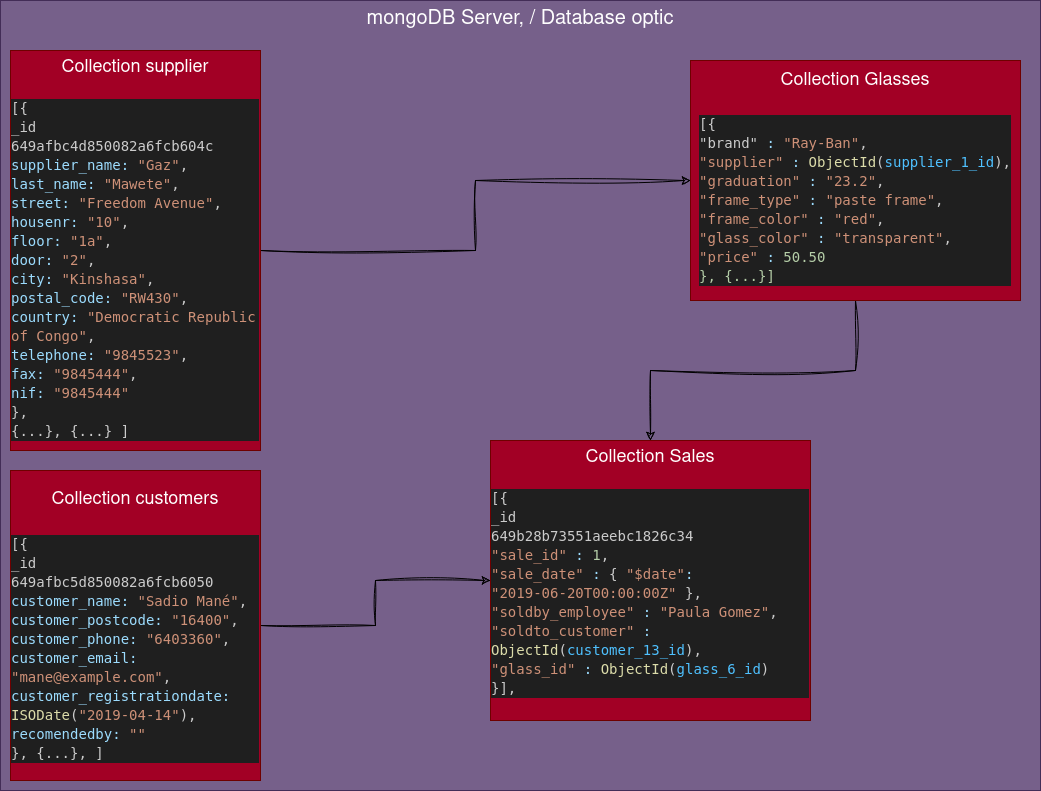

The diagram above was exported from draw.io. Its source (the exported page's mxGraphModel, read from the mxfile embedded in the PNG):
<mxGraphModel dx="1360" dy="763" grid="1" gridSize="10" guides="1" tooltips="1" connect="1" arrows="1" fold="1" page="1" pageScale="1" pageWidth="850" pageHeight="1100" math="0" shadow="0">
  <root>
    <mxCell id="0" />
    <mxCell id="1" parent="0" />
    <mxCell id="3wv4X93bFOMrvDnlai4l-3" value="mongoDB Server, / Database optic" style="rounded=0;whiteSpace=wrap;html=1;verticalAlign=top;fontSize=20;fillColor=#76608a;fontColor=#ffffff;strokeColor=#432D57;" parent="1" vertex="1">
      <mxGeometry x="40" y="90" width="1040" height="790" as="geometry" />
    </mxCell>
    <mxCell id="4AcByVITJHjVL7dofGYZ-2" style="edgeStyle=orthogonalEdgeStyle;rounded=0;sketch=1;hachureGap=4;jiggle=2;curveFitting=1;orthogonalLoop=1;jettySize=auto;html=1;fontFamily=Architects Daughter;fontSource=https%3A%2F%2Ffonts.googleapis.com%2Fcss%3Ffamily%3DArchitects%2BDaughter;fontSize=16;" parent="1" source="3wv4X93bFOMrvDnlai4l-5" target="JsM2NxIEvlIAcW1c5-HZ-2" edge="1">
      <mxGeometry relative="1" as="geometry" />
    </mxCell>
    <mxCell id="3wv4X93bFOMrvDnlai4l-5" value="&lt;div&gt;&lt;font style=&quot;font-size: 18px;&quot;&gt;Collection supplier&lt;/font&gt;&lt;/div&gt;&lt;div&gt;&lt;br&gt;&lt;/div&gt;&lt;div align=&quot;left&quot;&gt;&lt;div style=&quot;color: rgb(204, 204, 204); background-color: rgb(31, 31, 31); font-family: &amp;quot;Droid Sans Mono&amp;quot;, &amp;quot;monospace&amp;quot;, monospace; font-weight: normal; font-size: 14px; line-height: 19px;&quot;&gt;&lt;div&gt; [{&lt;/div&gt;&lt;div&gt;&lt;div class=&quot;leafygreen-ui-egy90n&quot;&gt;&lt;/div&gt;&lt;div data-testid=&quot;hadron-document-element-key&quot; class=&quot;leafygreen-ui-14hsja9&quot;&gt;_id&lt;/div&gt;&lt;div data-testid=&quot;hadron-document-clickable-value&quot;&gt;&lt;div class=&quot;element-value element-value-is-objectid leafygreen-ui-1acu1m1&quot; title=&quot;649afbc4d850082a6fcb604c&quot;&gt;&lt;/div&gt;&lt;/div&gt;649afbc4d850082a6fcb604c&lt;/div&gt;&lt;div&gt;&lt;span style=&quot;color: #cccccc;&quot;&gt;      &lt;/span&gt;&lt;span style=&quot;color: #9cdcfe;&quot;&gt;supplier_name&lt;/span&gt;&lt;span style=&quot;color: #9cdcfe;&quot;&gt;:&lt;/span&gt;&lt;span style=&quot;color: #cccccc;&quot;&gt; &lt;/span&gt;&lt;span style=&quot;color: #ce9178;&quot;&gt;&quot;Gaz&quot;&lt;/span&gt;&lt;span style=&quot;color: #cccccc;&quot;&gt;,&lt;/span&gt;&lt;/div&gt;&lt;div&gt;&lt;span style=&quot;color: #cccccc;&quot;&gt;      &lt;/span&gt;&lt;span style=&quot;color: #9cdcfe;&quot;&gt;last_name&lt;/span&gt;&lt;span style=&quot;color: #9cdcfe;&quot;&gt;:&lt;/span&gt;&lt;span style=&quot;color: #cccccc;&quot;&gt; &lt;/span&gt;&lt;span style=&quot;color: #ce9178;&quot;&gt;&quot;Mawete&quot;&lt;/span&gt;&lt;span style=&quot;color: #cccccc;&quot;&gt;,&lt;/span&gt;&lt;/div&gt;&lt;div&gt;&lt;span style=&quot;color: #cccccc;&quot;&gt;      &lt;/span&gt;&lt;span style=&quot;color: #9cdcfe;&quot;&gt;street&lt;/span&gt;&lt;span style=&quot;color: #9cdcfe;&quot;&gt;:&lt;/span&gt;&lt;span style=&quot;color: #cccccc;&quot;&gt; &lt;/span&gt;&lt;span style=&quot;color: #ce9178;&quot;&gt;&quot;Freedom Avenue&quot;&lt;/span&gt;&lt;span style=&quot;color: #cccccc;&quot;&gt;,&lt;/span&gt;&lt;/div&gt;&lt;div&gt;&lt;span style=&quot;color: #cccccc;&quot;&gt;      &lt;/span&gt;&lt;span style=&quot;color: #9cdcfe;&quot;&gt;housenr&lt;/span&gt;&lt;span style=&quot;color: #9cdcfe;&quot;&gt;:&lt;/span&gt;&lt;span style=&quot;color: #cccccc;&quot;&gt; &lt;/span&gt;&lt;span style=&quot;color: #ce9178;&quot;&gt;&quot;10&quot;&lt;/span&gt;&lt;span style=&quot;color: #cccccc;&quot;&gt;,&lt;/span&gt;&lt;/div&gt;&lt;div&gt;&lt;span style=&quot;color: #cccccc;&quot;&gt;      &lt;/span&gt;&lt;span style=&quot;color: #9cdcfe;&quot;&gt;floor&lt;/span&gt;&lt;span style=&quot;color: #9cdcfe;&quot;&gt;:&lt;/span&gt;&lt;span style=&quot;color: #cccccc;&quot;&gt; &lt;/span&gt;&lt;span style=&quot;color: #ce9178;&quot;&gt;&quot;1a&quot;&lt;/span&gt;&lt;span style=&quot;color: #cccccc;&quot;&gt;,&lt;/span&gt;&lt;/div&gt;&lt;div&gt;&lt;span style=&quot;color: #cccccc;&quot;&gt;      &lt;/span&gt;&lt;span style=&quot;color: #9cdcfe;&quot;&gt;door&lt;/span&gt;&lt;span style=&quot;color: #9cdcfe;&quot;&gt;:&lt;/span&gt;&lt;span style=&quot;color: #cccccc;&quot;&gt; &lt;/span&gt;&lt;span style=&quot;color: #ce9178;&quot;&gt;&quot;2&quot;&lt;/span&gt;&lt;span style=&quot;color: #cccccc;&quot;&gt;,&lt;/span&gt;&lt;/div&gt;&lt;div&gt;&lt;span style=&quot;color: #cccccc;&quot;&gt;      &lt;/span&gt;&lt;span style=&quot;color: #9cdcfe;&quot;&gt;city&lt;/span&gt;&lt;span style=&quot;color: #9cdcfe;&quot;&gt;:&lt;/span&gt;&lt;span style=&quot;color: #cccccc;&quot;&gt; &lt;/span&gt;&lt;span style=&quot;color: #ce9178;&quot;&gt;&quot;Kinshasa&quot;&lt;/span&gt;&lt;span style=&quot;color: #cccccc;&quot;&gt;,&lt;/span&gt;&lt;/div&gt;&lt;div&gt;&lt;span style=&quot;color: #cccccc;&quot;&gt;      &lt;/span&gt;&lt;span style=&quot;color: #9cdcfe;&quot;&gt;postal_code&lt;/span&gt;&lt;span style=&quot;color: #9cdcfe;&quot;&gt;:&lt;/span&gt;&lt;span style=&quot;color: #cccccc;&quot;&gt; &lt;/span&gt;&lt;span style=&quot;color: #ce9178;&quot;&gt;&quot;RW430&quot;&lt;/span&gt;&lt;span style=&quot;color: #cccccc;&quot;&gt;,&lt;/span&gt;&lt;/div&gt;&lt;div&gt;&lt;span style=&quot;color: #cccccc;&quot;&gt;      &lt;/span&gt;&lt;span style=&quot;color: #9cdcfe;&quot;&gt;country&lt;/span&gt;&lt;span style=&quot;color: #9cdcfe;&quot;&gt;:&lt;/span&gt;&lt;span style=&quot;color: #cccccc;&quot;&gt; &lt;/span&gt;&lt;span style=&quot;color: #ce9178;&quot;&gt;&quot;Democratic Republic of Congo&quot;&lt;/span&gt;&lt;span style=&quot;color: #cccccc;&quot;&gt;,&lt;/span&gt;&lt;/div&gt;&lt;div&gt;&lt;span style=&quot;color: #cccccc;&quot;&gt;      &lt;/span&gt;&lt;span style=&quot;color: #9cdcfe;&quot;&gt;telephone&lt;/span&gt;&lt;span style=&quot;color: #9cdcfe;&quot;&gt;:&lt;/span&gt;&lt;span style=&quot;color: #cccccc;&quot;&gt; &lt;/span&gt;&lt;span style=&quot;color: #ce9178;&quot;&gt;&quot;9845523&quot;&lt;/span&gt;&lt;span style=&quot;color: #cccccc;&quot;&gt;,&lt;/span&gt;&lt;/div&gt;&lt;div&gt;&lt;span style=&quot;color: #cccccc;&quot;&gt;      &lt;/span&gt;&lt;span style=&quot;color: #9cdcfe;&quot;&gt;fax&lt;/span&gt;&lt;span style=&quot;color: #9cdcfe;&quot;&gt;:&lt;/span&gt;&lt;span style=&quot;color: #cccccc;&quot;&gt; &lt;/span&gt;&lt;span style=&quot;color: #ce9178;&quot;&gt;&quot;9845444&quot;&lt;/span&gt;&lt;span style=&quot;color: #cccccc;&quot;&gt;,&lt;/span&gt;&lt;/div&gt;&lt;div&gt;&lt;span style=&quot;color: #cccccc;&quot;&gt;      &lt;/span&gt;&lt;span style=&quot;color: #9cdcfe;&quot;&gt;nif&lt;/span&gt;&lt;span style=&quot;color: #9cdcfe;&quot;&gt;:&lt;/span&gt;&lt;span style=&quot;color: #cccccc;&quot;&gt; &lt;/span&gt;&lt;span style=&quot;color: #ce9178;&quot;&gt;&quot;9845444&quot;&lt;/span&gt;&lt;/div&gt;&lt;div&gt;&lt;span style=&quot;color: #cccccc;&quot;&gt;    },&lt;/span&gt;&lt;/div&gt;&lt;div&gt;&lt;span style=&quot;color: #cccccc;&quot;&gt;{...}, {...} ]&lt;br&gt;&lt;/span&gt;&lt;/div&gt;&lt;/div&gt;&lt;/div&gt;" style="rounded=0;whiteSpace=wrap;html=1;fillColor=#a20025;fontColor=#ffffff;strokeColor=#6F0000;verticalAlign=top;fontSize=17;" parent="1" vertex="1">
      <mxGeometry x="50" y="140" width="250" height="400" as="geometry" />
    </mxCell>
    <mxCell id="4AcByVITJHjVL7dofGYZ-7" style="edgeStyle=orthogonalEdgeStyle;rounded=0;sketch=1;hachureGap=4;jiggle=2;curveFitting=1;orthogonalLoop=1;jettySize=auto;html=1;fontFamily=Architects Daughter;fontSource=https%3A%2F%2Ffonts.googleapis.com%2Fcss%3Ffamily%3DArchitects%2BDaughter;fontSize=16;" parent="1" source="3wv4X93bFOMrvDnlai4l-13" target="uw_QhTrMwyHVG0uYEanD-1" edge="1">
      <mxGeometry relative="1" as="geometry" />
    </mxCell>
    <mxCell id="3wv4X93bFOMrvDnlai4l-13" value="&lt;div style=&quot;font-size: 18px;&quot;&gt;&lt;font style=&quot;font-size: 18px;&quot; face=&quot;Helvetica&quot;&gt;Collection customers&lt;br&gt;&lt;/font&gt;&lt;/div&gt;&lt;div&gt;&lt;font face=&quot;Helvetica&quot;&gt;&lt;br&gt;&lt;/font&gt;&lt;/div&gt;&lt;div align=&quot;left&quot;&gt;&lt;div style=&quot;color: rgb(204, 204, 204); background-color: rgb(31, 31, 31); font-family: &amp;quot;Droid Sans Mono&amp;quot;, &amp;quot;monospace&amp;quot;, monospace; font-weight: normal; font-size: 14px; line-height: 19px;&quot;&gt;&lt;div&gt;[&lt;span style=&quot;color: #cccccc;&quot;&gt;{&lt;/span&gt;&lt;/div&gt;&lt;div&gt;&lt;div class=&quot;leafygreen-ui-egy90n&quot;&gt;&lt;/div&gt;&lt;div data-testid=&quot;hadron-document-element-key&quot; class=&quot;leafygreen-ui-14hsja9&quot;&gt;_id&lt;/div&gt;&lt;div data-testid=&quot;hadron-document-clickable-value&quot;&gt;&lt;div class=&quot;element-value element-value-is-objectid leafygreen-ui-1acu1m1&quot; title=&quot;649afbc5d850082a6fcb6050&quot;&gt;&lt;/div&gt;&lt;/div&gt;649afbc5d850082a6fcb6050&lt;/div&gt;&lt;div&gt;&lt;span style=&quot;color: #cccccc;&quot;&gt;        &lt;/span&gt;&lt;span style=&quot;color: #9cdcfe;&quot;&gt;customer_name&lt;/span&gt;&lt;span style=&quot;color: #9cdcfe;&quot;&gt;:&lt;/span&gt;&lt;span style=&quot;color: #cccccc;&quot;&gt; &lt;/span&gt;&lt;span style=&quot;color: #ce9178;&quot;&gt;&quot;Sadio Mané&quot;&lt;/span&gt;&lt;span style=&quot;color: #cccccc;&quot;&gt;,&lt;/span&gt;&lt;/div&gt;&lt;div&gt;&lt;span style=&quot;color: #cccccc;&quot;&gt;        &lt;/span&gt;&lt;span style=&quot;color: #9cdcfe;&quot;&gt;customer_postcode&lt;/span&gt;&lt;span style=&quot;color: #9cdcfe;&quot;&gt;:&lt;/span&gt;&lt;span style=&quot;color: #cccccc;&quot;&gt; &lt;/span&gt;&lt;span style=&quot;color: #ce9178;&quot;&gt;&quot;16400&quot;&lt;/span&gt;&lt;span style=&quot;color: #cccccc;&quot;&gt;,&lt;/span&gt;&lt;/div&gt;&lt;div&gt;&lt;span style=&quot;color: #cccccc;&quot;&gt;        &lt;/span&gt;&lt;span style=&quot;color: #9cdcfe;&quot;&gt;customer_phone&lt;/span&gt;&lt;span style=&quot;color: #9cdcfe;&quot;&gt;:&lt;/span&gt;&lt;span style=&quot;color: #cccccc;&quot;&gt; &lt;/span&gt;&lt;span style=&quot;color: #ce9178;&quot;&gt;&quot;6403360&quot;&lt;/span&gt;&lt;span style=&quot;color: #cccccc;&quot;&gt;,&lt;/span&gt;&lt;/div&gt;&lt;div&gt;&lt;span style=&quot;color: #cccccc;&quot;&gt;        &lt;/span&gt;&lt;span style=&quot;color: #9cdcfe;&quot;&gt;customer_email&lt;/span&gt;&lt;span style=&quot;color: #9cdcfe;&quot;&gt;:&lt;/span&gt;&lt;span style=&quot;color: #cccccc;&quot;&gt; &lt;/span&gt;&lt;span style=&quot;color: #ce9178;&quot;&gt;&quot;mane@example.com&quot;&lt;/span&gt;&lt;span style=&quot;color: #cccccc;&quot;&gt;,&lt;/span&gt;&lt;/div&gt;&lt;div&gt;&lt;span style=&quot;color: #cccccc;&quot;&gt;        &lt;/span&gt;&lt;span style=&quot;color: #9cdcfe;&quot;&gt;customer_registrationdate&lt;/span&gt;&lt;span style=&quot;color: #9cdcfe;&quot;&gt;:&lt;/span&gt;&lt;span style=&quot;color: #cccccc;&quot;&gt; &lt;/span&gt;&lt;span style=&quot;color: #dcdcaa;&quot;&gt;ISODate&lt;/span&gt;&lt;span style=&quot;color: #cccccc;&quot;&gt;(&lt;/span&gt;&lt;span style=&quot;color: #ce9178;&quot;&gt;&quot;2019-04-14&quot;&lt;/span&gt;&lt;span style=&quot;color: #cccccc;&quot;&gt;),&lt;/span&gt;&lt;/div&gt;&lt;div&gt;&lt;span style=&quot;color: #cccccc;&quot;&gt;        &lt;/span&gt;&lt;span style=&quot;color: #9cdcfe;&quot;&gt;recomendedby&lt;/span&gt;&lt;span style=&quot;color: #9cdcfe;&quot;&gt;:&lt;/span&gt;&lt;span style=&quot;color: #cccccc;&quot;&gt; &lt;/span&gt;&lt;span style=&quot;color: #ce9178;&quot;&gt;&quot;&quot;&lt;/span&gt;&lt;/div&gt;&lt;div&gt;&lt;span style=&quot;color: #cccccc;&quot;&gt;      }, {...}, ]&lt;br&gt;&lt;/span&gt;&lt;/div&gt;&lt;/div&gt;&lt;/div&gt;" style="rounded=0;whiteSpace=wrap;html=1;hachureGap=4;fontFamily=Architects Daughter;fontSource=https%3A%2F%2Ffonts.googleapis.com%2Fcss%3Ffamily%3DArchitects%2BDaughter;fontSize=20;fillColor=#a20025;fontColor=#ffffff;strokeColor=#6F0000;glass=0;" parent="1" vertex="1">
      <mxGeometry x="50" y="560" width="250" height="310" as="geometry" />
    </mxCell>
    <mxCell id="uw_QhTrMwyHVG0uYEanD-1" value="&lt;div&gt;&lt;font style=&quot;font-size: 17px;&quot;&gt;&lt;font style=&quot;font-size: 18px;&quot;&gt;Collection Sales&lt;/font&gt;&lt;/font&gt;&lt;/div&gt;&lt;div&gt;&lt;font style=&quot;font-size: 17px;&quot;&gt;&lt;br&gt;&lt;/font&gt;&lt;/div&gt;&lt;div align=&quot;left&quot;&gt;&lt;div style=&quot;color: rgb(204, 204, 204); background-color: rgb(31, 31, 31); font-family: &amp;quot;Droid Sans Mono&amp;quot;, &amp;quot;monospace&amp;quot;, monospace; font-weight: normal; font-size: 14px; line-height: 19px;&quot;&gt;&lt;div&gt;[&lt;span style=&quot;color: #cccccc;&quot;&gt;{&lt;/span&gt;&lt;/div&gt;&lt;div&gt;&lt;div class=&quot;leafygreen-ui-egy90n&quot;&gt;&lt;/div&gt;&lt;div data-testid=&quot;hadron-document-element-key&quot; class=&quot;leafygreen-ui-14hsja9&quot;&gt;_id&lt;/div&gt;&lt;div data-testid=&quot;hadron-document-clickable-value&quot;&gt;&lt;div class=&quot;element-value element-value-is-objectid leafygreen-ui-1acu1m1&quot; title=&quot;649b28b73551aeebc1826c34&quot;&gt;&lt;/div&gt;&lt;/div&gt;649b28b73551aeebc1826c34&lt;/div&gt;&lt;div&gt;&lt;span style=&quot;color: #cccccc;&quot;&gt;            &lt;/span&gt;&lt;span style=&quot;color: #ce9178;&quot;&gt;&quot;sale_id&quot;&lt;/span&gt;&lt;span style=&quot;color: #9cdcfe;&quot;&gt; :&lt;/span&gt;&lt;span style=&quot;color: #cccccc;&quot;&gt; &lt;/span&gt;&lt;span style=&quot;color: #b5cea8;&quot;&gt;1&lt;/span&gt;&lt;span style=&quot;color: #cccccc;&quot;&gt;,&lt;/span&gt;&lt;/div&gt;&lt;div&gt;&lt;span style=&quot;color: #cccccc;&quot;&gt;            &lt;/span&gt;&lt;span style=&quot;color: #ce9178;&quot;&gt;&quot;sale_date&quot;&lt;/span&gt;&lt;span style=&quot;color: #9cdcfe;&quot;&gt; :&lt;/span&gt;&lt;span style=&quot;color: #cccccc;&quot;&gt; { &lt;/span&gt;&lt;span style=&quot;color: #ce9178;&quot;&gt;&quot;$date&quot;&lt;/span&gt;&lt;span style=&quot;color: #9cdcfe;&quot;&gt;:&lt;/span&gt;&lt;span style=&quot;color: #cccccc;&quot;&gt; &lt;/span&gt;&lt;span style=&quot;color: #ce9178;&quot;&gt;&quot;2019-06-20T00:00:00Z&quot;&lt;/span&gt;&lt;span style=&quot;color: #cccccc;&quot;&gt; },&lt;/span&gt;&lt;/div&gt;&lt;div&gt;&lt;span style=&quot;color: #cccccc;&quot;&gt;            &lt;/span&gt;&lt;span style=&quot;color: #ce9178;&quot;&gt;&quot;soldby_employee&quot;&lt;/span&gt;&lt;span style=&quot;color: #9cdcfe;&quot;&gt; :&lt;/span&gt;&lt;span style=&quot;color: #cccccc;&quot;&gt; &lt;/span&gt;&lt;span style=&quot;color: #ce9178;&quot;&gt;&quot;Paula Gomez&quot;&lt;/span&gt;&lt;span style=&quot;color: #cccccc;&quot;&gt;,&lt;/span&gt;&lt;/div&gt;&lt;div&gt;&lt;span style=&quot;color: #cccccc;&quot;&gt;            &lt;/span&gt;&lt;span style=&quot;color: #ce9178;&quot;&gt;&quot;soldto_customer&quot;&lt;/span&gt;&lt;span style=&quot;color: #9cdcfe;&quot;&gt; :&lt;/span&gt;&lt;span style=&quot;color: #cccccc;&quot;&gt; &lt;/span&gt;&lt;span style=&quot;color: #dcdcaa;&quot;&gt;ObjectId&lt;/span&gt;&lt;span style=&quot;color: #cccccc;&quot;&gt;(&lt;/span&gt;&lt;span style=&quot;color: #4fc1ff;&quot;&gt;customer_13_id&lt;/span&gt;&lt;span style=&quot;color: #cccccc;&quot;&gt;),&lt;/span&gt;&lt;/div&gt;&lt;div&gt;&lt;span style=&quot;color: #cccccc;&quot;&gt;            &lt;/span&gt;&lt;span style=&quot;color: #ce9178;&quot;&gt;&quot;glass_id&quot;&lt;/span&gt;&lt;span style=&quot;color: #9cdcfe;&quot;&gt; :&lt;/span&gt;&lt;span style=&quot;color: #cccccc;&quot;&gt; &lt;/span&gt;&lt;span style=&quot;color: #dcdcaa;&quot;&gt;ObjectId&lt;/span&gt;&lt;span style=&quot;color: #cccccc;&quot;&gt;(&lt;/span&gt;&lt;span style=&quot;color: #4fc1ff;&quot;&gt;glass_6_id&lt;/span&gt;&lt;span style=&quot;color: #cccccc;&quot;&gt;)&lt;/span&gt;&lt;/div&gt;&lt;div&gt;&lt;span style=&quot;color: #cccccc;&quot;&gt;        }],&lt;/span&gt;&lt;/div&gt;&lt;/div&gt;&lt;/div&gt;" style="rounded=0;whiteSpace=wrap;html=1;fillColor=#a20025;fontColor=#ffffff;strokeColor=#6F0000;verticalAlign=top;" parent="1" vertex="1">
      <mxGeometry x="530" y="530" width="320" height="280" as="geometry" />
    </mxCell>
    <mxCell id="4AcByVITJHjVL7dofGYZ-6" style="edgeStyle=orthogonalEdgeStyle;rounded=0;sketch=1;hachureGap=4;jiggle=2;curveFitting=1;orthogonalLoop=1;jettySize=auto;html=1;fontFamily=Architects Daughter;fontSource=https%3A%2F%2Ffonts.googleapis.com%2Fcss%3Ffamily%3DArchitects%2BDaughter;fontSize=16;" parent="1" source="JsM2NxIEvlIAcW1c5-HZ-2" target="uw_QhTrMwyHVG0uYEanD-1" edge="1">
      <mxGeometry relative="1" as="geometry" />
    </mxCell>
    <mxCell id="JsM2NxIEvlIAcW1c5-HZ-2" value="&lt;div&gt;&lt;font style=&quot;font-size: 18px;&quot; face=&quot;Helvetica&quot;&gt;Collection Glasses&lt;br&gt;&lt;/font&gt;&lt;/div&gt;&lt;div&gt;&lt;br&gt;&lt;div style=&quot;color: rgb(204, 204, 204); background-color: rgb(31, 31, 31); font-family: &amp;quot;Droid Sans Mono&amp;quot;, &amp;quot;monospace&amp;quot;, monospace; font-weight: normal; font-size: 14px; line-height: 19px;&quot; align=&quot;left&quot;&gt;&lt;div&gt;[{&lt;/div&gt;&lt;div&gt;&quot;brand&quot;&lt;span style=&quot;color: #9cdcfe;&quot;&gt; :&lt;/span&gt;&lt;span style=&quot;color: #cccccc;&quot;&gt; &lt;/span&gt;&lt;span style=&quot;color: #ce9178;&quot;&gt;&quot;Ray-Ban&quot;&lt;/span&gt;&lt;span style=&quot;color: #cccccc;&quot;&gt;,&lt;/span&gt;&lt;/div&gt;&lt;div&gt;&lt;span style=&quot;color: #cccccc;&quot;&gt;      &lt;/span&gt;&lt;span style=&quot;color: #ce9178;&quot;&gt;&quot;supplier&quot;&lt;/span&gt;&lt;span style=&quot;color: #9cdcfe;&quot;&gt; :&lt;/span&gt;&lt;span style=&quot;color: #cccccc;&quot;&gt; &lt;/span&gt;&lt;span style=&quot;color: #dcdcaa;&quot;&gt;ObjectId&lt;/span&gt;&lt;span style=&quot;color: #cccccc;&quot;&gt;(&lt;/span&gt;&lt;span style=&quot;color: #4fc1ff;&quot;&gt;supplier_1_id&lt;/span&gt;&lt;span style=&quot;color: #cccccc;&quot;&gt;),&lt;/span&gt;&lt;/div&gt;&lt;div&gt;&lt;span style=&quot;color: #cccccc;&quot;&gt;      &lt;/span&gt;&lt;span style=&quot;color: #ce9178;&quot;&gt;&quot;graduation&quot;&lt;/span&gt;&lt;span style=&quot;color: #9cdcfe;&quot;&gt; :&lt;/span&gt;&lt;span style=&quot;color: #cccccc;&quot;&gt; &lt;/span&gt;&lt;span style=&quot;color: #ce9178;&quot;&gt;&quot;23.2&quot;&lt;/span&gt;&lt;span style=&quot;color: #cccccc;&quot;&gt;,&lt;/span&gt;&lt;/div&gt;&lt;div&gt;&lt;span style=&quot;color: #cccccc;&quot;&gt;      &lt;/span&gt;&lt;span style=&quot;color: #ce9178;&quot;&gt;&quot;frame_type&quot;&lt;/span&gt;&lt;span style=&quot;color: #9cdcfe;&quot;&gt; :&lt;/span&gt;&lt;span style=&quot;color: #cccccc;&quot;&gt; &lt;/span&gt;&lt;span style=&quot;color: #ce9178;&quot;&gt;&quot;paste frame&quot;&lt;/span&gt;&lt;span style=&quot;color: #cccccc;&quot;&gt;,&lt;/span&gt;&lt;/div&gt;&lt;div&gt;&lt;span style=&quot;color: #cccccc;&quot;&gt;      &lt;/span&gt;&lt;span style=&quot;color: #ce9178;&quot;&gt;&quot;frame_color&quot;&lt;/span&gt;&lt;span style=&quot;color: #9cdcfe;&quot;&gt; :&lt;/span&gt;&lt;span style=&quot;color: #cccccc;&quot;&gt; &lt;/span&gt;&lt;span style=&quot;color: #ce9178;&quot;&gt;&quot;red&quot;&lt;/span&gt;&lt;span style=&quot;color: #cccccc;&quot;&gt;,&lt;/span&gt;&lt;/div&gt;&lt;div&gt;&lt;span style=&quot;color: #cccccc;&quot;&gt;      &lt;/span&gt;&lt;span style=&quot;color: #ce9178;&quot;&gt;&quot;glass_color&quot;&lt;/span&gt;&lt;span style=&quot;color: #9cdcfe;&quot;&gt; :&lt;/span&gt;&lt;span style=&quot;color: #cccccc;&quot;&gt; &lt;/span&gt;&lt;span style=&quot;color: #ce9178;&quot;&gt;&quot;transparent&quot;&lt;/span&gt;&lt;span style=&quot;color: #cccccc;&quot;&gt;,&lt;/span&gt;&lt;/div&gt;&lt;div&gt;&lt;span style=&quot;color: #cccccc;&quot;&gt;      &lt;/span&gt;&lt;span style=&quot;color: #ce9178;&quot;&gt;&quot;price&quot;&lt;/span&gt;&lt;span style=&quot;color: #9cdcfe;&quot;&gt; :&lt;/span&gt;&lt;span style=&quot;color: #cccccc;&quot;&gt; &lt;/span&gt;&lt;span style=&quot;color: #b5cea8;&quot;&gt;50.50&lt;/span&gt;&lt;/div&gt;&lt;div&gt;&lt;span style=&quot;color: #b5cea8;&quot;&gt;}, {...}]&lt;br&gt;&lt;/span&gt;&lt;/div&gt;&lt;/div&gt;&lt;/div&gt;" style="rounded=0;whiteSpace=wrap;html=1;hachureGap=4;fontFamily=Architects Daughter;fontSource=https%3A%2F%2Ffonts.googleapis.com%2Fcss%3Ffamily%3DArchitects%2BDaughter;fontSize=20;fillColor=#a20025;fontColor=#ffffff;strokeColor=#6F0000;verticalAlign=top;" parent="1" vertex="1">
      <mxGeometry x="730" y="150" width="330" height="240" as="geometry" />
    </mxCell>
  </root>
</mxGraphModel>